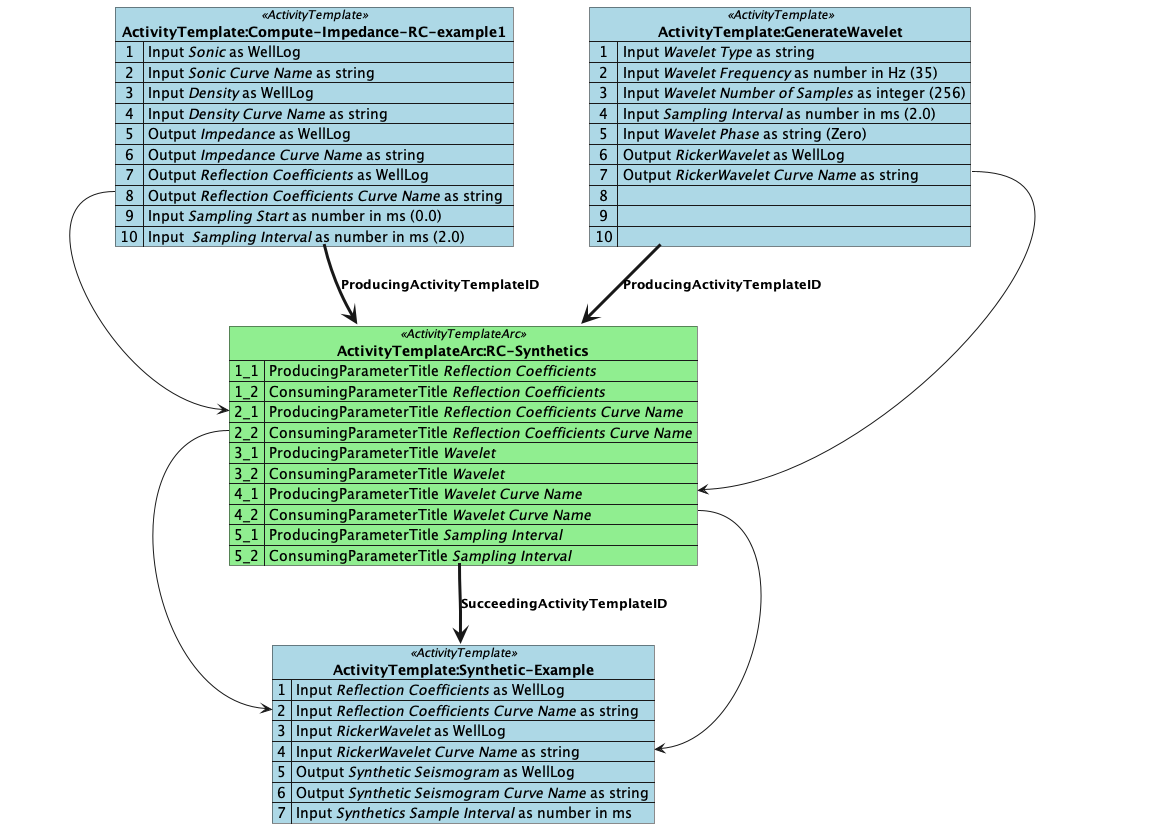

The diagram above was rendered by PlantUML. Its source (embedded in the PNG):
@startuml
skinparam object {
    BackgroundColor<<master-data>> LightSalmon
    BackgroundColor<<work-product-component>> Gold
    BackgroundColor<<abstract>> LightSteelBlue
    BackgroundColor<<reference-data>> Turquoise
    BackgroundColor<<Abstraction>> LightSkyBlue
    BackgroundColor<<error>> Red
    BackgroundColor<<Activity>> LightSkyBlue
    BackgroundColor<<ReferenceType>> LightSkyBlue
    BackgroundColor<<WorkProductComponent>> LightSkyBlue
    BackgroundColor<<Project>> LightSkyBlue
    BackgroundColor<<Survey>> LightSkyBlue
    BackgroundColor<<Dataset>> LightSkyBlue
    BackgroundColor<<File>> LightSkyBlue
    BackgroundColor<<FileCollection>> LightSkyBlue
    packageStyle rectangle
}
skinparam map {
    BackgroundColor<<master-data>> LightSalmon
    BackgroundColor<<work-product-component>> Gold
    BackgroundColor<<abstract>> LightSteelBlue
    BackgroundColor<<reference-data>> Turquoise
    BackgroundColor<<Abstraction>> LightSkyBlue
    BackgroundColor<<error>> Red
    BackgroundColor<<Activity>> LightSkyBlue
    BackgroundColor<<ActivityTemplate>> LightBlue
    BackgroundColor<<ActivityTemplateArc>> LightGreen
    BackgroundColor<<ReferenceType>> LightSkyBlue
    BackgroundColor<<WorkProductComponent>> LightSkyBlue
    BackgroundColor<<Project>> LightSkyBlue
    BackgroundColor<<Survey>> LightSkyBlue
    BackgroundColor<<Dataset>> LightSkyBlue
    BackgroundColor<<File>> LightSkyBlue
    BackgroundColor<<FileCollection>> LightSkyBlue
    packageStyle rectangle
}

map "**ActivityTemplate:Compute-Impedance-RC-example1**" as A1 <<ActivityTemplate>> {
  1 => Input <i>Sonic</i> as WellLog
  2 => Input <i>Sonic Curve Name</i> as string
  3 => Input <i>Density</i> as WellLog
  4 => Input <i>Density Curve Name</i> as string
  5 => Output <i>Impedance</i> as WellLog
  6 => Output <i>Impedance Curve Name</i> as string
  7 => Output <i>Reflection Coefficients</i> as WellLog
  8 => Output <i>Reflection Coefficients Curve Name</i> as string
  9 => Input <i>Sampling Start</i> as number in ms (0.0)
  10 => Input  <i>Sampling Interval</i> as number in ms (2.0)
}


map "**ActivityTemplateArc:RC-Synthetics**" as WL2 <<ActivityTemplateArc>> {
 1_1 => ProducingParameterTitle <i>Reflection Coefficients</i>
 1_2 => ConsumingParameterTitle <i>Reflection Coefficients</i>
 2_1 => ProducingParameterTitle <i>Reflection Coefficients Curve Name</i>
 2_2 => ConsumingParameterTitle <i>Reflection Coefficients Curve Name</i>
 3_1 => ProducingParameterTitle <i>Wavelet</i>
 3_2 => ConsumingParameterTitle <i>Wavelet</i>
 4_1 => ProducingParameterTitle <i>Wavelet Curve Name</i>
 4_2 => ConsumingParameterTitle <i>Wavelet Curve Name</i>
 5_1 => ProducingParameterTitle <i>Sampling Interval</i>
 5_2 => ConsumingParameterTitle <i>Sampling Interval</i>
}

A1::8 --> WL2::2_1
A1 -[thickness=3]-> WL2 : **ProducingActivityTemplateID**

map "**ActivityTemplate:GenerateWavelet**" as A2 <<ActivityTemplate>> {
  1 => Input <i>Wavelet Type</i> as string
  2 => Input <i>Wavelet Frequency</i> as number in Hz (35)
  3 => Input <i>Wavelet Number of Samples</i> as integer (256)
  4 => Input <i>Sampling Interval</i> as number in ms (2.0)
  5 => Input <i>Wavelet Phase</i> as string (Zero)
  6 => Output <i>RickerWavelet</i> as WellLog
  7 => Output <i>RickerWavelet Curve Name</i> as string
  8 =>
  9 =>
  10 =>
}

A2::7 --> WL2::4_1
A2 -[thickness=3]-> WL2 : **ProducingActivityTemplateID**

map "**ActivityTemplate:Synthetic-Example**" as A3 <<ActivityTemplate>> {
  1 => Input <i>Reflection Coefficients</i> as WellLog
  2 => Input <i>Reflection Coefficients Curve Name</i> as string
  3 => Input <i>RickerWavelet</i> as WellLog
  4 => Input <i>RickerWavelet Curve Name</i> as string
  5 => Output <i>Synthetic Seismogram</i> as WellLog
  6 => Output <i>Synthetic Seismogram Curve Name</i> as string
  7 => Input <i>Synthetics Sample Interval</i> as number in ms
}

WL2::2_2 --> A3::2
WL2 -[thickness=3]-> A3 : **SucceedingActivityTemplateID**
WL2::4_2 --> A3::4


@enduml